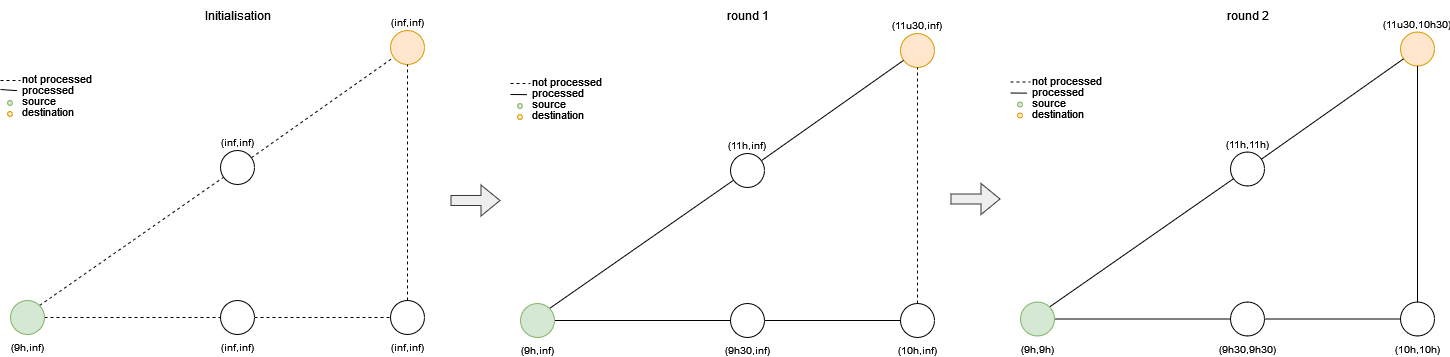

The diagram above was exported from draw.io. Its source (the exported page's mxGraphModel, read from the mxfile embedded in the PNG):
<mxGraphModel dx="1050" dy="566" grid="1" gridSize="10" guides="1" tooltips="1" connect="1" arrows="1" fold="1" page="1" pageScale="1" pageWidth="827" pageHeight="1169" math="0" shadow="0">
  <root>
    <mxCell id="0" />
    <mxCell id="1" parent="0" />
    <mxCell id="q6sDhLTal_s3jolL-CE3-1" value="(inf,inf)" style="ellipse;whiteSpace=wrap;html=1;aspect=fixed;labelPosition=center;verticalLabelPosition=top;align=center;verticalAlign=bottom;fillColor=#ffe6cc;strokeColor=#d79b00;fontSize=10;" vertex="1" parent="1">
      <mxGeometry x="470" y="30" width="34" height="34" as="geometry" />
    </mxCell>
    <mxCell id="q6sDhLTal_s3jolL-CE3-7" value="" style="endArrow=none;dashed=1;html=1;rounded=0;entryX=0;entryY=0.5;entryDx=0;entryDy=0;exitX=1;exitY=0.5;exitDx=0;exitDy=0;" edge="1" parent="1" source="q6sDhLTal_s3jolL-CE3-4" target="q6sDhLTal_s3jolL-CE3-2">
      <mxGeometry width="50" height="50" relative="1" as="geometry">
        <mxPoint x="130" y="340" as="sourcePoint" />
        <mxPoint x="510" y="340" as="targetPoint" />
      </mxGeometry>
    </mxCell>
    <mxCell id="q6sDhLTal_s3jolL-CE3-8" value="" style="endArrow=none;dashed=1;html=1;rounded=0;startArrow=none;" edge="1" parent="1" source="q6sDhLTal_s3jolL-CE3-5" target="q6sDhLTal_s3jolL-CE3-1">
      <mxGeometry width="50" height="50" relative="1" as="geometry">
        <mxPoint x="132" y="340" as="sourcePoint" />
        <mxPoint x="432" y="270" as="targetPoint" />
      </mxGeometry>
    </mxCell>
    <mxCell id="q6sDhLTal_s3jolL-CE3-5" value="(inf,inf)" style="ellipse;whiteSpace=wrap;html=1;aspect=fixed;labelPosition=center;verticalLabelPosition=top;align=center;verticalAlign=bottom;fontSize=10;" vertex="1" parent="1">
      <mxGeometry x="300" y="150" width="34" height="34" as="geometry" />
    </mxCell>
    <mxCell id="q6sDhLTal_s3jolL-CE3-9" value="" style="endArrow=none;dashed=1;html=1;rounded=0;exitX=1;exitY=0;exitDx=0;exitDy=0;" edge="1" parent="1" source="q6sDhLTal_s3jolL-CE3-4" target="q6sDhLTal_s3jolL-CE3-5">
      <mxGeometry width="50" height="50" relative="1" as="geometry">
        <mxPoint x="132" y="340" as="sourcePoint" />
        <mxPoint x="477.45066115172585" y="93.24952774876715" as="targetPoint" />
      </mxGeometry>
    </mxCell>
    <mxCell id="q6sDhLTal_s3jolL-CE3-2" value="(inf,inf)" style="ellipse;whiteSpace=wrap;html=1;aspect=fixed;labelPosition=center;verticalLabelPosition=bottom;align=center;verticalAlign=top;fontSize=10;" vertex="1" parent="1">
      <mxGeometry x="470" y="300" width="34" height="34" as="geometry" />
    </mxCell>
    <mxCell id="q6sDhLTal_s3jolL-CE3-3" value="(inf,inf)" style="ellipse;whiteSpace=wrap;html=1;aspect=fixed;rotation=0;labelPosition=center;verticalLabelPosition=bottom;align=center;verticalAlign=top;fontSize=10;" vertex="1" parent="1">
      <mxGeometry x="300" y="300" width="34" height="34" as="geometry" />
    </mxCell>
    <mxCell id="q6sDhLTal_s3jolL-CE3-4" value="(9h,inf)" style="ellipse;whiteSpace=wrap;html=1;aspect=fixed;labelPosition=center;verticalLabelPosition=bottom;align=center;verticalAlign=top;labelBackgroundColor=none;fillColor=#d5e8d4;strokeColor=#82b366;fontSize=10;" vertex="1" parent="1">
      <mxGeometry x="90" y="300" width="34" height="34" as="geometry" />
    </mxCell>
    <mxCell id="q6sDhLTal_s3jolL-CE3-10" value="" style="endArrow=none;dashed=1;html=1;rounded=0;exitX=0.5;exitY=0;exitDx=0;exitDy=0;entryX=0.5;entryY=1;entryDx=0;entryDy=0;" edge="1" parent="1" source="q6sDhLTal_s3jolL-CE3-2" target="q6sDhLTal_s3jolL-CE3-1">
      <mxGeometry width="50" height="50" relative="1" as="geometry">
        <mxPoint x="510" y="310" as="sourcePoint" />
        <mxPoint x="440" y="270" as="targetPoint" />
      </mxGeometry>
    </mxCell>
    <mxCell id="q6sDhLTal_s3jolL-CE3-11" value="" style="endArrow=none;dashed=1;html=1;rounded=0;" edge="1" parent="1">
      <mxGeometry width="50" height="50" relative="1" as="geometry">
        <mxPoint x="80" y="80" as="sourcePoint" />
        <mxPoint x="100" y="80" as="targetPoint" />
      </mxGeometry>
    </mxCell>
    <mxCell id="q6sDhLTal_s3jolL-CE3-12" value="&lt;p align=&quot;left&quot; style=&quot;line-height: 0%; font-size: 11px;&quot;&gt;&lt;font style=&quot;font-size: 11px;&quot;&gt;not processed&lt;/font&gt;&lt;/p&gt;&lt;p align=&quot;left&quot; style=&quot;line-height: 0%; font-size: 11px;&quot;&gt;&lt;font style=&quot;font-size: 11px;&quot;&gt;processed&lt;/font&gt;&lt;/p&gt;&lt;p align=&quot;left&quot; style=&quot;line-height: 0%; font-size: 11px;&quot;&gt;&lt;font style=&quot;font-size: 11px;&quot;&gt;source&lt;/font&gt;&lt;/p&gt;&lt;p align=&quot;left&quot; style=&quot;line-height: 0%; font-size: 11px;&quot;&gt;&lt;font style=&quot;font-size: 11px;&quot;&gt;destination&lt;br&gt; &lt;/font&gt;&lt;/p&gt;" style="text;html=1;align=left;verticalAlign=middle;resizable=0;points=[];autosize=1;strokeColor=none;fillColor=none;" vertex="1" parent="1">
      <mxGeometry x="100" y="60" width="90" height="70" as="geometry" />
    </mxCell>
    <mxCell id="q6sDhLTal_s3jolL-CE3-14" value="Initialisation" style="text;html=1;align=center;verticalAlign=middle;resizable=0;points=[];autosize=1;strokeColor=none;fillColor=none;" vertex="1" parent="1">
      <mxGeometry x="272" width="90" height="30" as="geometry" />
    </mxCell>
    <mxCell id="q6sDhLTal_s3jolL-CE3-15" value="" style="endArrow=none;html=1;rounded=0;fontSize=11;entryX=-0.027;entryY=0.445;entryDx=0;entryDy=0;entryPerimeter=0;" edge="1" parent="1">
      <mxGeometry width="50" height="50" relative="1" as="geometry">
        <mxPoint x="80" y="89" as="sourcePoint" />
        <mxPoint x="96.49000000000012" y="90.15000000000009" as="targetPoint" />
      </mxGeometry>
    </mxCell>
    <mxCell id="q6sDhLTal_s3jolL-CE3-16" value="" style="ellipse;whiteSpace=wrap;html=1;aspect=fixed;labelPosition=center;verticalLabelPosition=top;align=center;verticalAlign=bottom;fillColor=#ffe6cc;strokeColor=#d79b00;" vertex="1" parent="1">
      <mxGeometry x="87" y="111" width="5" height="5" as="geometry" />
    </mxCell>
    <mxCell id="q6sDhLTal_s3jolL-CE3-18" value="" style="ellipse;whiteSpace=wrap;html=1;aspect=fixed;labelPosition=center;verticalLabelPosition=bottom;align=center;verticalAlign=top;labelBackgroundColor=none;fillColor=#d5e8d4;strokeColor=#82b366;" vertex="1" parent="1">
      <mxGeometry x="87" y="100" width="5" height="5" as="geometry" />
    </mxCell>
    <mxCell id="q6sDhLTal_s3jolL-CE3-19" value="(11u30,inf)" style="ellipse;whiteSpace=wrap;html=1;aspect=fixed;labelPosition=center;verticalLabelPosition=top;align=center;verticalAlign=bottom;fillColor=#ffe6cc;strokeColor=#d79b00;fontSize=10;" vertex="1" parent="1">
      <mxGeometry x="980" y="33" width="34" height="34" as="geometry" />
    </mxCell>
    <mxCell id="q6sDhLTal_s3jolL-CE3-20" value="" style="endArrow=none;html=1;rounded=0;entryX=0;entryY=0.5;entryDx=0;entryDy=0;exitX=1;exitY=0.5;exitDx=0;exitDy=0;jumpSize=0;" edge="1" parent="1" source="q6sDhLTal_s3jolL-CE3-26" target="q6sDhLTal_s3jolL-CE3-24">
      <mxGeometry width="50" height="50" relative="1" as="geometry">
        <mxPoint x="640" y="343" as="sourcePoint" />
        <mxPoint x="1020" y="343" as="targetPoint" />
      </mxGeometry>
    </mxCell>
    <mxCell id="q6sDhLTal_s3jolL-CE3-21" value="" style="endArrow=none;html=1;rounded=0;startArrow=none;" edge="1" parent="1" source="q6sDhLTal_s3jolL-CE3-22" target="q6sDhLTal_s3jolL-CE3-19">
      <mxGeometry width="50" height="50" relative="1" as="geometry">
        <mxPoint x="642" y="343" as="sourcePoint" />
        <mxPoint x="942" y="273" as="targetPoint" />
      </mxGeometry>
    </mxCell>
    <mxCell id="q6sDhLTal_s3jolL-CE3-22" value="(11h,inf)" style="ellipse;whiteSpace=wrap;html=1;aspect=fixed;labelPosition=center;verticalLabelPosition=top;align=center;verticalAlign=bottom;fontSize=10;" vertex="1" parent="1">
      <mxGeometry x="810" y="153" width="34" height="34" as="geometry" />
    </mxCell>
    <mxCell id="q6sDhLTal_s3jolL-CE3-23" value="" style="endArrow=none;html=1;rounded=0;exitX=1;exitY=0;exitDx=0;exitDy=0;" edge="1" parent="1" source="q6sDhLTal_s3jolL-CE3-26" target="q6sDhLTal_s3jolL-CE3-22">
      <mxGeometry width="50" height="50" relative="1" as="geometry">
        <mxPoint x="642" y="343" as="sourcePoint" />
        <mxPoint x="987.4506611517259" y="96.24952774876715" as="targetPoint" />
      </mxGeometry>
    </mxCell>
    <mxCell id="q6sDhLTal_s3jolL-CE3-24" value="(10h,inf)" style="ellipse;whiteSpace=wrap;html=1;aspect=fixed;labelPosition=center;verticalLabelPosition=bottom;align=center;verticalAlign=top;fontSize=10;" vertex="1" parent="1">
      <mxGeometry x="980" y="303" width="34" height="34" as="geometry" />
    </mxCell>
    <mxCell id="q6sDhLTal_s3jolL-CE3-25" value="(9h30,inf)" style="ellipse;whiteSpace=wrap;html=1;aspect=fixed;rotation=0;labelPosition=center;verticalLabelPosition=bottom;align=center;verticalAlign=top;fontSize=10;" vertex="1" parent="1">
      <mxGeometry x="810" y="303" width="34" height="34" as="geometry" />
    </mxCell>
    <mxCell id="q6sDhLTal_s3jolL-CE3-26" value="(9h,inf)" style="ellipse;whiteSpace=wrap;html=1;aspect=fixed;labelPosition=center;verticalLabelPosition=bottom;align=center;verticalAlign=top;labelBackgroundColor=none;fillColor=#d5e8d4;strokeColor=#82b366;fontSize=10;" vertex="1" parent="1">
      <mxGeometry x="600" y="303" width="34" height="34" as="geometry" />
    </mxCell>
    <mxCell id="q6sDhLTal_s3jolL-CE3-27" value="" style="endArrow=none;dashed=1;html=1;rounded=0;exitX=0.5;exitY=0;exitDx=0;exitDy=0;entryX=0.5;entryY=1;entryDx=0;entryDy=0;" edge="1" parent="1" source="q6sDhLTal_s3jolL-CE3-24" target="q6sDhLTal_s3jolL-CE3-19">
      <mxGeometry width="50" height="50" relative="1" as="geometry">
        <mxPoint x="1020" y="313" as="sourcePoint" />
        <mxPoint x="950" y="273" as="targetPoint" />
      </mxGeometry>
    </mxCell>
    <mxCell id="q6sDhLTal_s3jolL-CE3-28" value="" style="endArrow=none;dashed=1;html=1;rounded=0;" edge="1" parent="1">
      <mxGeometry width="50" height="50" relative="1" as="geometry">
        <mxPoint x="590.0000000000001" y="83.00000000000023" as="sourcePoint" />
        <mxPoint x="610.0000000000001" y="83.00000000000023" as="targetPoint" />
      </mxGeometry>
    </mxCell>
    <mxCell id="q6sDhLTal_s3jolL-CE3-29" value="&lt;p align=&quot;left&quot; style=&quot;line-height: 0%; font-size: 11px;&quot;&gt;&lt;font style=&quot;font-size: 11px;&quot;&gt;not processed&lt;/font&gt;&lt;/p&gt;&lt;p align=&quot;left&quot; style=&quot;line-height: 0%; font-size: 11px;&quot;&gt;&lt;font style=&quot;font-size: 11px;&quot;&gt;processed&lt;/font&gt;&lt;/p&gt;&lt;p align=&quot;left&quot; style=&quot;line-height: 0%; font-size: 11px;&quot;&gt;&lt;font style=&quot;font-size: 11px;&quot;&gt;source&lt;/font&gt;&lt;/p&gt;&lt;p align=&quot;left&quot; style=&quot;line-height: 0%; font-size: 11px;&quot;&gt;&lt;font style=&quot;font-size: 11px;&quot;&gt;destination&lt;br&gt; &lt;/font&gt;&lt;/p&gt;" style="text;html=1;align=left;verticalAlign=middle;resizable=0;points=[];autosize=1;strokeColor=none;fillColor=none;" vertex="1" parent="1">
      <mxGeometry x="610" y="63" width="90" height="70" as="geometry" />
    </mxCell>
    <mxCell id="q6sDhLTal_s3jolL-CE3-30" value="" style="endArrow=none;html=1;rounded=0;fontSize=11;entryX=-0.027;entryY=0.445;entryDx=0;entryDy=0;entryPerimeter=0;" edge="1" parent="1">
      <mxGeometry width="50" height="50" relative="1" as="geometry">
        <mxPoint x="590" y="94" as="sourcePoint" />
        <mxPoint x="606.4900000000001" y="94.15000000000009" as="targetPoint" />
      </mxGeometry>
    </mxCell>
    <mxCell id="q6sDhLTal_s3jolL-CE3-31" value="" style="ellipse;whiteSpace=wrap;html=1;aspect=fixed;labelPosition=center;verticalLabelPosition=top;align=center;verticalAlign=bottom;fillColor=#ffe6cc;strokeColor=#d79b00;" vertex="1" parent="1">
      <mxGeometry x="597" y="114" width="5" height="5" as="geometry" />
    </mxCell>
    <mxCell id="q6sDhLTal_s3jolL-CE3-32" value="" style="ellipse;whiteSpace=wrap;html=1;aspect=fixed;labelPosition=center;verticalLabelPosition=bottom;align=center;verticalAlign=top;labelBackgroundColor=none;fillColor=#d5e8d4;strokeColor=#82b366;" vertex="1" parent="1">
      <mxGeometry x="597" y="103" width="5" height="5" as="geometry" />
    </mxCell>
    <mxCell id="q6sDhLTal_s3jolL-CE3-33" value="" style="shape=flexArrow;endArrow=classic;html=1;rounded=0;fontSize=11;jumpSize=0;fillColor=#eeeeee;strokeColor=#36393d;" edge="1" parent="1">
      <mxGeometry width="50" height="50" relative="1" as="geometry">
        <mxPoint x="530" y="200" as="sourcePoint" />
        <mxPoint x="580" y="200" as="targetPoint" />
      </mxGeometry>
    </mxCell>
    <mxCell id="q6sDhLTal_s3jolL-CE3-34" value="round 1" style="text;html=1;align=center;verticalAlign=middle;resizable=0;points=[];autosize=1;strokeColor=none;fillColor=none;" vertex="1" parent="1">
      <mxGeometry x="797" width="60" height="30" as="geometry" />
    </mxCell>
    <mxCell id="q6sDhLTal_s3jolL-CE3-35" value="(11u30,10h30)" style="ellipse;whiteSpace=wrap;html=1;aspect=fixed;labelPosition=center;verticalLabelPosition=top;align=center;verticalAlign=bottom;fillColor=#ffe6cc;strokeColor=#d79b00;fontSize=10;" vertex="1" parent="1">
      <mxGeometry x="1480" y="31.5" width="34" height="34" as="geometry" />
    </mxCell>
    <mxCell id="q6sDhLTal_s3jolL-CE3-36" value="" style="endArrow=none;html=1;rounded=0;entryX=0;entryY=0.5;entryDx=0;entryDy=0;exitX=1;exitY=0.5;exitDx=0;exitDy=0;jumpSize=0;" edge="1" parent="1" source="q6sDhLTal_s3jolL-CE3-42" target="q6sDhLTal_s3jolL-CE3-40">
      <mxGeometry width="50" height="50" relative="1" as="geometry">
        <mxPoint x="1140" y="341.5" as="sourcePoint" />
        <mxPoint x="1520" y="341.5" as="targetPoint" />
      </mxGeometry>
    </mxCell>
    <mxCell id="q6sDhLTal_s3jolL-CE3-37" value="" style="endArrow=none;html=1;rounded=0;startArrow=none;" edge="1" parent="1" source="q6sDhLTal_s3jolL-CE3-38" target="q6sDhLTal_s3jolL-CE3-35">
      <mxGeometry width="50" height="50" relative="1" as="geometry">
        <mxPoint x="1142" y="341.5" as="sourcePoint" />
        <mxPoint x="1442" y="271.5" as="targetPoint" />
      </mxGeometry>
    </mxCell>
    <mxCell id="q6sDhLTal_s3jolL-CE3-38" value="(11h,11h)" style="ellipse;whiteSpace=wrap;html=1;aspect=fixed;labelPosition=center;verticalLabelPosition=top;align=center;verticalAlign=bottom;fontSize=10;" vertex="1" parent="1">
      <mxGeometry x="1310" y="151.5" width="34" height="34" as="geometry" />
    </mxCell>
    <mxCell id="q6sDhLTal_s3jolL-CE3-39" value="" style="endArrow=none;html=1;rounded=0;exitX=1;exitY=0;exitDx=0;exitDy=0;" edge="1" parent="1" source="q6sDhLTal_s3jolL-CE3-42" target="q6sDhLTal_s3jolL-CE3-38">
      <mxGeometry width="50" height="50" relative="1" as="geometry">
        <mxPoint x="1142" y="341.5" as="sourcePoint" />
        <mxPoint x="1487.4506611517259" y="94.74952774876715" as="targetPoint" />
      </mxGeometry>
    </mxCell>
    <mxCell id="q6sDhLTal_s3jolL-CE3-40" value="(10h,10h)" style="ellipse;whiteSpace=wrap;html=1;aspect=fixed;labelPosition=center;verticalLabelPosition=bottom;align=center;verticalAlign=top;fontSize=10;" vertex="1" parent="1">
      <mxGeometry x="1480" y="301.5" width="34" height="34" as="geometry" />
    </mxCell>
    <mxCell id="q6sDhLTal_s3jolL-CE3-41" value="(9h30,9h30)" style="ellipse;whiteSpace=wrap;html=1;aspect=fixed;rotation=0;labelPosition=center;verticalLabelPosition=bottom;align=center;verticalAlign=top;fontSize=10;" vertex="1" parent="1">
      <mxGeometry x="1310" y="301.5" width="34" height="34" as="geometry" />
    </mxCell>
    <mxCell id="q6sDhLTal_s3jolL-CE3-42" value="(9h,9h)" style="ellipse;whiteSpace=wrap;html=1;aspect=fixed;labelPosition=center;verticalLabelPosition=bottom;align=center;verticalAlign=top;labelBackgroundColor=none;fillColor=#d5e8d4;strokeColor=#82b366;fontSize=10;" vertex="1" parent="1">
      <mxGeometry x="1100" y="301.5" width="34" height="34" as="geometry" />
    </mxCell>
    <mxCell id="q6sDhLTal_s3jolL-CE3-43" value="" style="endArrow=none;html=1;rounded=0;exitX=0.5;exitY=0;exitDx=0;exitDy=0;entryX=0.5;entryY=1;entryDx=0;entryDy=0;" edge="1" parent="1" source="q6sDhLTal_s3jolL-CE3-40" target="q6sDhLTal_s3jolL-CE3-35">
      <mxGeometry width="50" height="50" relative="1" as="geometry">
        <mxPoint x="1520" y="311.5" as="sourcePoint" />
        <mxPoint x="1450" y="271.5" as="targetPoint" />
      </mxGeometry>
    </mxCell>
    <mxCell id="q6sDhLTal_s3jolL-CE3-44" value="" style="endArrow=none;dashed=1;html=1;rounded=0;" edge="1" parent="1">
      <mxGeometry width="50" height="50" relative="1" as="geometry">
        <mxPoint x="1090" y="81.50000000000017" as="sourcePoint" />
        <mxPoint x="1110" y="81.50000000000017" as="targetPoint" />
      </mxGeometry>
    </mxCell>
    <mxCell id="q6sDhLTal_s3jolL-CE3-45" value="&lt;p align=&quot;left&quot; style=&quot;line-height: 0%; font-size: 11px;&quot;&gt;&lt;font style=&quot;font-size: 11px;&quot;&gt;not processed&lt;/font&gt;&lt;/p&gt;&lt;p align=&quot;left&quot; style=&quot;line-height: 0%; font-size: 11px;&quot;&gt;&lt;font style=&quot;font-size: 11px;&quot;&gt;processed&lt;/font&gt;&lt;/p&gt;&lt;p align=&quot;left&quot; style=&quot;line-height: 0%; font-size: 11px;&quot;&gt;&lt;font style=&quot;font-size: 11px;&quot;&gt;source&lt;/font&gt;&lt;/p&gt;&lt;p align=&quot;left&quot; style=&quot;line-height: 0%; font-size: 11px;&quot;&gt;&lt;font style=&quot;font-size: 11px;&quot;&gt;destination&lt;br&gt; &lt;/font&gt;&lt;/p&gt;" style="text;html=1;align=left;verticalAlign=middle;resizable=0;points=[];autosize=1;strokeColor=none;fillColor=none;" vertex="1" parent="1">
      <mxGeometry x="1110" y="61.5" width="90" height="70" as="geometry" />
    </mxCell>
    <mxCell id="q6sDhLTal_s3jolL-CE3-46" value="" style="endArrow=none;html=1;rounded=0;fontSize=11;entryX=-0.027;entryY=0.445;entryDx=0;entryDy=0;entryPerimeter=0;" edge="1" parent="1">
      <mxGeometry width="50" height="50" relative="1" as="geometry">
        <mxPoint x="1090" y="92.5" as="sourcePoint" />
        <mxPoint x="1106.4900000000002" y="92.65000000000009" as="targetPoint" />
      </mxGeometry>
    </mxCell>
    <mxCell id="q6sDhLTal_s3jolL-CE3-47" value="" style="ellipse;whiteSpace=wrap;html=1;aspect=fixed;labelPosition=center;verticalLabelPosition=top;align=center;verticalAlign=bottom;fillColor=#ffe6cc;strokeColor=#d79b00;" vertex="1" parent="1">
      <mxGeometry x="1097" y="112.5" width="5" height="5" as="geometry" />
    </mxCell>
    <mxCell id="q6sDhLTal_s3jolL-CE3-48" value="" style="ellipse;whiteSpace=wrap;html=1;aspect=fixed;labelPosition=center;verticalLabelPosition=bottom;align=center;verticalAlign=top;labelBackgroundColor=none;fillColor=#d5e8d4;strokeColor=#82b366;" vertex="1" parent="1">
      <mxGeometry x="1097" y="101.5" width="5" height="5" as="geometry" />
    </mxCell>
    <mxCell id="q6sDhLTal_s3jolL-CE3-49" value="" style="shape=flexArrow;endArrow=classic;html=1;rounded=0;fontSize=11;jumpSize=0;fillColor=#eeeeee;strokeColor=#36393d;" edge="1" parent="1">
      <mxGeometry width="50" height="50" relative="1" as="geometry">
        <mxPoint x="1030" y="198.5" as="sourcePoint" />
        <mxPoint x="1080" y="198.5" as="targetPoint" />
      </mxGeometry>
    </mxCell>
    <mxCell id="q6sDhLTal_s3jolL-CE3-50" value="&lt;div&gt;round 2&lt;/div&gt;" style="text;html=1;align=center;verticalAlign=middle;resizable=0;points=[];autosize=1;strokeColor=none;fillColor=none;" vertex="1" parent="1">
      <mxGeometry x="1297" width="60" height="30" as="geometry" />
    </mxCell>
  </root>
</mxGraphModel>